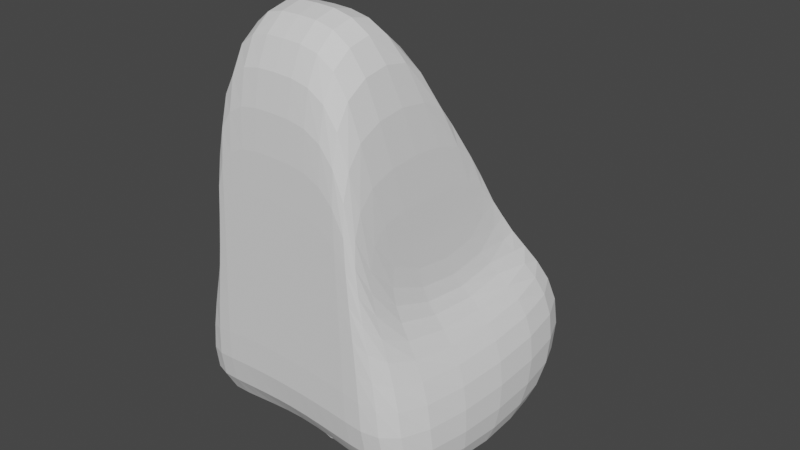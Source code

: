 # Source: parts_face_g8_monkeymouse.blend  (saved by Blender 3.4.6; exported with 4.5.12 LTS)
import bpy
from mathutils import Matrix  # noqa: F401  (used for matrix-valued properties, if any)

bpy.ops.wm.read_factory_settings(use_empty=True)
scene = bpy.context.scene
scene.name = 'Scene'

# ---- collections
col_collection = bpy.data.collections.new('Collection'); scene.collection.children.link(col_collection)

# ---- world
world_world = bpy.data.worlds.new('World'); scene.world = world_world
world_world.use_nodes = True; world_world.node_tree.nodes.clear()
_N = world_world.node_tree.nodes; _L = world_world.node_tree.links
n0 = _N.new('ShaderNodeOutputWorld'); n0.name = 'World Output'; n0.location = (300, 300)
n1 = _N.new('ShaderNodeBackground'); n1.name = 'Background'; n1.location = (10, 300)
n1.inputs[0].default_value = (0.05088, 0.05088, 0.05088, 1.0)
_L.new(n1.outputs[0], n0.inputs[0])
n0.is_active_output = True
world_world.color = (0.05088, 0.05088, 0.05088)
world_world.use_sun_shadow = False
world_world.sun_shadow_jitter_overblur = 0.0

# ---- meshes
me_005 = bpy.data.meshes.new('立方体.005')
me_005.from_pydata([(-1.0, -0.7203, -1.0), (-0.5863, -0.558, 0.7594), (-1.0, 1.0, -1.0), (-0.5863, 1.0, 0.7594), (1.0, -0.7203, -1.0), (0.5277, -0.558, 0.757), (1.0, 1.0, -1.0), (0.5277, 1.0, 0.757), (0.569, 1.0, -1.0), (0.569, 1.0, 2.955), (0.569, -0.7203, -1.0), (0.569, 0.1944, 2.955), (-0.5, 1.0, -1.0), (-0.5, 0.1944, 2.955), (-0.5, 1.0, 2.955), (-0.5, -0.7203, -1.0), (-1.0, -1.0, 0.139), (-1.0, 1.0, 0.0), (1.0, 1.0, 0.0), (1.0, -1.0, 0.139), (0.569, -1.0, 0.139), (0.569, 1.0, 0.0), (-0.5, 1.0, 0.0), (-0.5, -1.0, 0.139), (0.03452, 1.0, 2.955), (0.03452, -1.0, -0.7348), (0.03452, 1.0, -0.8738), (0.03452, 0.1944, 2.955), (0.03452, -1.0, 0.139), (0.03452, 1.0, 0.0), (-0.6484, -1.0, 0.4851), (-0.6484, 1.0, 0.4156), (0.5639, 1.0, 0.3785), (0.5639, -1.0, 0.448), (0.569, 0.4776, 1.547), (0.569, 1.0, 1.477), (-0.5, 1.0, 1.477), (-0.5, 0.4776, 1.547), (0.03452, 0.4776, 1.547), (0.03452, 1.0, 1.477)], [], [(30, 1, 3, 31), (35, 9, 7, 32), (32, 7, 5, 33), (37, 13, 1, 30), (8, 6, 4, 10), (14, 3, 1, 13), (7, 9, 11, 5), (26, 8, 10, 25), (33, 5, 11, 34), (39, 24, 9, 35), (31, 3, 14, 36), (2, 12, 15, 0), (24, 14, 13, 27), (38, 27, 13, 37), (25, 28, 23, 15), (2, 17, 22, 12), (26, 29, 21, 8), (4, 19, 20, 10), (15, 23, 16, 0), (6, 18, 19, 4), (8, 21, 18, 6), (0, 16, 17, 2), (12, 22, 29, 26), (10, 20, 28, 25), (34, 11, 27, 38), (9, 24, 27, 11), (36, 14, 24, 39), (12, 26, 25, 15), (22, 36, 39, 29), (20, 34, 38, 28), (28, 38, 37, 23), (17, 31, 36, 22), (29, 39, 35, 21), (19, 33, 34, 20), (23, 37, 30, 16), (18, 32, 33, 19), (21, 35, 32, 18), (16, 30, 31, 17)])
_uv = me_005.uv_layers.new(name='UVマップ')
_uv.uv.foreach_set('vector', [0.5625, 0.0, 0.625, 0.0, 0.625, 0.25, 0.5625, 0.25, 0.5625, 0.375, 0.625, 0.375, 0.625, 0.5, 0.5625, 0.5, 0.5625, 0.5, 0.625, 0.5, 0.625, 0.75, 0.5625, 0.75, 0.5625, 0.9375, 0.625, 0.9375, 0.625, 1.0, 0.5625, 1.0, 0.25, 0.5, 0.375, 0.5, 0.375, 0.75, 0.25, 0.75, 0.8125, 0.5, 0.875, 0.5, 0.875, 0.75, 0.8125, 0.75, 0.625, 0.5, 0.75, 0.5, 0.75, 0.75, 0.625, 0.75, 0.2188, 0.5, 0.25, 0.5, 0.25, 0.75, 0.2188, 0.75, 0.5625, 0.75, 0.625, 0.75, 0.625, 0.875, 0.5625, 0.875, 0.5625, 0.3438, 0.625, 0.3438, 0.625, 0.375, 0.5625, 0.375, 0.5625, 0.25, 0.625, 0.25, 0.625, 0.3125, 0.5625, 0.3125, 0.125, 0.5, 0.1875, 0.5, 0.1875, 0.75, 0.125, 0.75, 0.7812, 0.5, 0.8125, 0.5, 0.8125, 0.75, 0.7812, 0.75, 0.5625, 0.9062, 0.625, 0.9062, 0.625, 0.9375, 0.5625, 0.9375, 0.375, 0.9062, 0.5, 0.9062, 0.5, 0.9375, 0.375, 0.9375, 0.375, 0.25, 0.5, 0.25, 0.5, 0.3125, 0.375, 0.3125, 0.375, 0.3438, 0.5, 0.3438, 0.5, 0.375, 0.375, 0.375, 0.375, 0.75, 0.5, 0.75, 0.5, 0.875, 0.375, 0.875, 0.375, 0.9375, 0.5, 0.9375, 0.5, 1.0, 0.375, 1.0, 0.375, 0.5, 0.5, 0.5, 0.5, 0.75, 0.375, 0.75, 0.375, 0.375, 0.5, 0.375, 0.5, 0.5, 0.375, 0.5, 0.375, 0.0, 0.5, 0.0, 0.5, 0.25, 0.375, 0.25, 0.375, 0.3125, 0.5, 0.3125, 0.5, 0.3438, 0.375, 0.3438, 0.375, 0.875, 0.5, 0.875, 0.5, 0.9062, 0.375, 0.9062, 0.5625, 0.875, 0.625, 0.875, 0.625, 0.9062, 0.5625, 0.9062, 0.75, 0.5, 0.7812, 0.5, 0.7812, 0.75, 0.75, 0.75, 0.5625, 0.3125, 0.625, 0.3125, 0.625, 0.3438, 0.5625, 0.3438, 0.1875, 0.5, 0.2188, 0.5, 0.2188, 0.75, 0.1875, 0.75, 0.5, 0.3125, 0.5625, 0.3125, 0.5625, 0.3438, 0.5, 0.3438, 0.5, 0.875, 0.5625, 0.875, 0.5625, 0.9062, 0.5, 0.9062, 0.5, 0.9062, 0.5625, 0.9062, 0.5625, 0.9375, 0.5, 0.9375, 0.5, 0.25, 0.5625, 0.25, 0.5625, 0.3125, 0.5, 0.3125, 0.5, 0.3438, 0.5625, 0.3438, 0.5625, 0.375, 0.5, 0.375, 0.5, 0.75, 0.5625, 0.75, 0.5625, 0.875, 0.5, 0.875, 0.5, 0.9375, 0.5625, 0.9375, 0.5625, 1.0, 0.5, 1.0, 0.5, 0.5, 0.5625, 0.5, 0.5625, 0.75, 0.5, 0.75, 0.5, 0.375, 0.5625, 0.375, 0.5625, 0.5, 0.5, 0.5, 0.5, 0.0, 0.5625, 0.0, 0.5625, 0.25, 0.5, 0.25])
me_005.update()
me_007 = bpy.data.meshes.new('立方体.007')
me_007.from_pydata([(-0.7334, -1.173, -0.828), (-0.8953, -1.0, 1.0), (-0.7334, 1.0, -0.828), (-0.8953, 1.0, 1.0), (0.6001, -1.173, -0.785), (0.8762, -1.0, 1.0), (0.6001, 1.0, -0.785), (0.8762, 1.0, 1.0)], [], [(0, 1, 3, 2), (2, 3, 7, 6), (6, 7, 5, 4), (4, 5, 1, 0), (2, 6, 4, 0), (7, 3, 1, 5)])
_uv = me_007.uv_layers.new(name='UVマップ')
_uv.uv.foreach_set('vector', [0.375, 0.0, 0.625, 0.0, 0.625, 0.25, 0.375, 0.25, 0.375, 0.25, 0.625, 0.25, 0.625, 0.5, 0.375, 0.5, 0.375, 0.5, 0.625, 0.5, 0.625, 0.75, 0.375, 0.75, 0.375, 0.75, 0.625, 0.75, 0.625, 1.0, 0.375, 1.0, 0.125, 0.5, 0.375, 0.5, 0.375, 0.75, 0.125, 0.75, 0.625, 0.5, 0.875, 0.5, 0.875, 0.75, 0.625, 0.75])
me_007.update()

# ---- objects
ob_x = bpy.data.objects.new('立方体', me_005)
ob_001 = bpy.data.objects.new('立方体.001', me_007)

# ---- transforms, parenting, visibility, modifiers, constraints
ob_x.location = (0.1995, 0.232, 7.907)
ob_x.rotation_euler = (0.0, -0.0, -3.174)
ob_x.scale = (4.64, 4.64, 3.563)
_m = ob_x.modifiers.new('細分化', 'SUBSURF')
_m.levels = 2
ob_001.location = (0.4795, 0.5555, 4.787)
ob_001.rotation_euler = (0.0, -0.0, -0.05293)
ob_001.scale = (5.589, 3.733, 1.875)
_m = ob_001.modifiers.new('細分化', 'SUBSURF')
_m.levels = 2

# ---- collection membership
col_collection.objects.link(ob_x)
col_collection.objects.link(ob_001)

# ---- scene / render settings (as saved in the file)
scene.frame_start = 1; scene.frame_end = 250; scene.frame_set(1)
scene.render.engine = 'CYCLES'
scene.cycles.sampling_pattern = 'TABULATED_SOBOL'
scene.cycles.use_light_tree = False
scene.view_settings.view_transform = 'Filmic'
bpy.context.view_layer.update()

# ---- added for rendering (the .blend has no active camera and no usable light): camera, sun
cam_auto = bpy.data.cameras.new('AutoCamera')
cam_auto.lens = 50.0
cam_auto.sensor_width = 36.0
cam_auto.clip_end = 1000.0
ob_auto_camera = bpy.data.objects.new('AutoCamera', cam_auto)
scene.collection.objects.link(ob_auto_camera)
ob_auto_camera.location = (19.5753, -22.7672, 26.1679)
ob_auto_camera.rotation_euler = (1.09748, -7.21219e-08, 0.694738)
scene.camera = ob_auto_camera
light_auto_sun = bpy.data.lights.new('AutoSun', 'SUN')
light_auto_sun.energy = 3.0
light_auto_sun.angle = 0.0523599
ob_auto_sun = bpy.data.objects.new('AutoSun', light_auto_sun)
scene.collection.objects.link(ob_auto_sun)
ob_auto_sun.rotation_euler = (0.872665, 0.174533, 0.523599)
bpy.context.view_layer.update()
